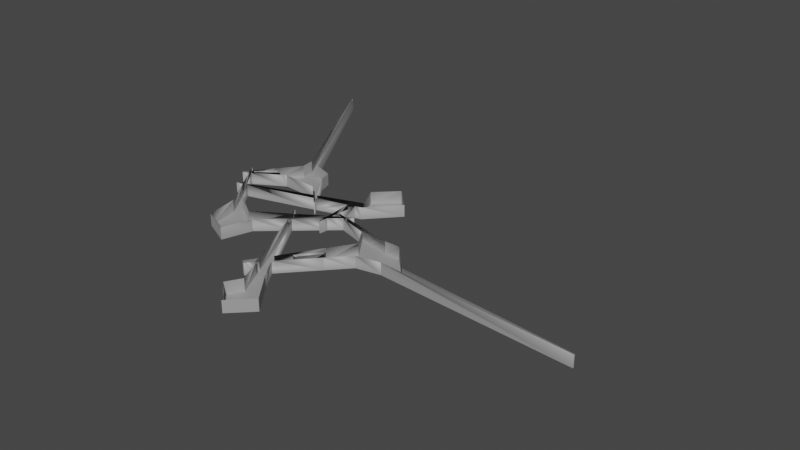 # Source: untitled.blend  (saved by Blender 3.2.14; exported with 4.5.12 LTS)
import bpy
from mathutils import Matrix  # noqa: F401  (used for matrix-valued properties, if any)

bpy.ops.wm.read_factory_settings(use_empty=True)
scene = bpy.context.scene
scene.name = 'Scene'

# ---- collections
col_collection = bpy.data.collections.new('Collection'); scene.collection.children.link(col_collection)

# ---- materials (node trees are filled in below, after node groups)
mat_m_road = bpy.data.materials.new('M_road')
mat_m_road.use_transparent_shadow = False
mat_m_road.diffuse_color = (0.5, 0.5, 0.5, 1.0)
mat_m_road.roughness = 0.7488
mat_m_road.specular_intensity = 1.0
mat_m_road.metallic = 0.5

# ---- material node trees
mat_m_road.use_nodes = True; mat_m_road.node_tree.nodes.clear()
_N = mat_m_road.node_tree.nodes; _L = mat_m_road.node_tree.links
n0 = _N.new('ShaderNodeBsdfPrincipled'); n0.name = 'Principled BSDF'; n0.location = (10, 300)
n0.distribution = 'GGX'
n0.subsurface_method = 'RANDOM_WALK_SKIN'
n0.inputs[0].default_value = (0.5, 0.5, 0.5, 1.0)
n0.inputs[1].default_value = 0.5
n0.inputs[2].default_value = 0.7488
n0.inputs[3].default_value = 1.45
n0.inputs[13].default_value = 1.0
n0.inputs[27].default_value = (0.0, 0.0, 0.0, 1.0)
n0.inputs[28].default_value = 1.0
n1 = _N.new('ShaderNodeOutputMaterial'); n1.name = 'Material Output'; n1.location = (300, 300)
n2 = _N.new('ShaderNodeNormalMap'); n2.name = 'Normal Map'; n2.location = (-300, -300)
n2.label = 'Normal/Map'
_L.new(n0.outputs[0], n1.inputs[0])
_L.new(n2.outputs[0], n0.inputs[5])
n1.is_active_output = True

# ---- world
world_world = bpy.data.worlds.new('World'); scene.world = world_world
world_world.use_nodes = True; world_world.node_tree.nodes.clear()
_N = world_world.node_tree.nodes; _L = world_world.node_tree.links
n0 = _N.new('ShaderNodeOutputWorld'); n0.name = 'World Output'; n0.location = (300, 300)
n1 = _N.new('ShaderNodeBackground'); n1.name = 'Background'; n1.location = (10, 300)
n1.inputs[0].default_value = (0.05088, 0.05088, 0.05088, 1.0)
_L.new(n1.outputs[0], n0.inputs[0])
n0.is_active_output = True
world_world.color = (0.05088, 0.05088, 0.05088)
world_world.use_sun_shadow = False
world_world.sun_shadow_jitter_overblur = 0.0

# ---- meshes
me_mesh_001 = bpy.data.meshes.new('Mesh.001')
me_mesh_001.from_pydata([(-2.482e+04, -3.194, 7657.0), (-2.487e+04, -3.194, 7458.0), (-2.36e+04, -3.194, 7315.0), (-2.376e+04, -3.194, 7073.0), (-1319.0, -3.413, 1064.0), (-2791.0, -3.413, 1477.0), (-1781.0, -3.413, 6501.0), (-2404.0, -3.413, 6886.0), (-2027.0, -3.194, 9401.0), (-2227.0, -3.194, 9359.0), (-1884.0, -3.194, 7711.0), (-2318.0, -3.194, 8091.0), (-462.7, -3.194, 5685.0), (161.5, -3.194, 5299.0), (-1680.0, -3.194, 5310.0), (-1646.0, -3.194, 4908.0), (1.134e+04, -3.194, 7721.0), (199.0, -3.194, 5889.0), (731.6, -3.194, 5423.0), (-2.001e+04, -3.194, -552.5), (-1.284e+04, -3.194, -116.4), (-1.451e+04, -3.194, -6049.0), (-2.752e+04, -3.194, 1260.0), (-2.736e+04, -3.194, 1132.0), (-2.679e+04, -3.194, 2400.0), (-2.658e+04, -3.194, 2128.0), (5.348e+04, -3.194, 1.625e+04), (1.931e+04, -3.194, 1.293e+04), (5.344e+04, -3.194, 1.645e+04), (1.556e+04, -3.194, 1.369e+04), (4639.0, -3.194, 3.802e+04), (8606.0, -3.194, 3.408e+04), (724.8, -3.194, 3.411e+04), (-2034.0, -3.194, 2.746e+04), (-1349.0, -3.194, 2.788e+04), (-592.0, -3.194, 2.52e+04), (1.994, -3.194, 2.641e+04), (-1.981e+04, -3.194, 1.317e+04), (-2.634e+04, -3.194, 3092.0), (-2.598e+04, -3.194, 2885.0), (-1.91e+04, -3.194, 1.427e+04), (-1.878e+04, -3.194, 1.941e+04), (-1.874e+04, -3.194, 1.943e+04), (-1.348e+04, -3.194, 2.188e+04), (-1.931e+04, -3.194, 1.131e+04), (-1.164e+04, -3.194, 1.625e+04), (6085.0, -3.194, 7703.0), (1.439e+04, -3.194, 7731.0), (-1.453e+04, -3.194, 1.439e+04), (1531.0, -3.194, 4452.0), (1657.0, -3.194, 4613.0), (5047.0, -3.194, -4959.0), (-3014.0, -3.194, -5118.0), (996.6, -3.194, -8987.0), (751.6, -3.195, 2.309e+04), (1697.0, -3.195, 2.457e+04), (8400.0, -3.195, 1.109e+04), (1.083e+04, -3.195, 1.464e+04), (5420.0, -3.195, 1.576e+04), (7362.0, -3.195, 1.841e+04), (6016.0, -3.194, 1.657e+04), (6574.0, -3.195, 1.734e+04), (2903.0, -3.194, 2.094e+04), (3529.0, -3.195, 2.118e+04), (-7883.0, -3.194, 1.028e+04), (-7569.0, -3.194, 1.008e+04), (-8514.0, -3.194, 8984.0), (-8340.0, -3.194, 8876.0), (2358.0, -3.194, 3.123e+04), (4054.0, -3.194, 2.825e+04), (-6964.0, -3.194, 1.216e+04), (-6500.0, -3.194, 1.175e+04), (-2.763e+04, -3.194, 3501.0), (-2.743e+04, -3.194, 3721.0), (-2.058e+04, -3.194, -5657.0), (-2.381e+04, -3.194, -1459.0), (-2.075e+04, -3.194, -122.3), (-2.308e+04, -3.194, -1139.0), (-2.183e+04, -3.194, -593.3), (-2.609e+04, -3.194, 2024.0), (-2.58e+04, -3.193, 2396.0), (-2.087e+04, -3.196, -8226.0), (-1.848e+04, -3.196, -7409.0), (-3.748e+04, -3.196, -3.832e+04), (-3.729e+04, -3.196, -3.84e+04), (-1.029e+04, -3.194, 2388.0), (-9576.0, -3.194, 2140.0), (-1.386e+04, -3.194, -3734.0), (-2.268e+04, -3.195, 7055.0), (-187.8, -3.195, 746.4), (-2.29e+04, -3.195, 6775.0), (-960.7, -3.195, -857.7), (-9344.0, -3.194, 3315.0), (-8029.0, -3.194, 4606.0), (-8825.0, -3.194, 3170.0), (-7880.0, -3.194, 4466.0), (-2.482e+04, 2328.0, 7657.0), (-2.487e+04, 2328.0, 7458.0), (-2.36e+04, 2328.0, 7315.0), (-2.376e+04, 2328.0, 7073.0), (-1319.0, 2328.0, 1064.0), (-2791.0, 2328.0, 1477.0), (-1781.0, 2328.0, 6501.0), (-2404.0, 2328.0, 6886.0), (-2027.0, 2328.0, 9401.0), (-2227.0, 2328.0, 9359.0), (-1884.0, 2328.0, 7711.0), (-2318.0, 2328.0, 8091.0), (-462.7, 2328.0, 5685.0), (161.5, 2328.0, 5299.0), (-1680.0, 2328.0, 5310.0), (-1646.0, 2328.0, 4908.0), (1.134e+04, 2328.0, 7721.0), (199.0, 2328.0, 5889.0), (731.6, 2328.0, 5423.0), (-2.001e+04, 2328.0, -552.5), (-1.284e+04, 2328.0, -116.4), (-1.451e+04, 2328.0, -6049.0), (-2.752e+04, 2328.0, 1260.0), (-2.736e+04, 2328.0, 1132.0), (-2.679e+04, 2328.0, 2400.0), (-2.658e+04, 2328.0, 2128.0), (5.348e+04, 2328.0, 1.625e+04), (1.931e+04, 2328.0, 1.293e+04), (5.344e+04, 2328.0, 1.645e+04), (1.556e+04, 2328.0, 1.369e+04), (4639.0, 2328.0, 3.802e+04), (8606.0, 2328.0, 3.408e+04), (724.8, 2328.0, 3.411e+04), (-2034.0, 2328.0, 2.746e+04), (-1349.0, 2328.0, 2.788e+04), (-592.0, 2328.0, 2.52e+04), (1.994, 2328.0, 2.641e+04), (-1.981e+04, 2328.0, 1.317e+04), (-2.634e+04, 2328.0, 3092.0), (-2.598e+04, 2328.0, 2885.0), (-1.878e+04, 2328.0, 1.941e+04), (-1.874e+04, 2328.0, 1.943e+04), (-1.348e+04, 2328.0, 2.188e+04), (-1.931e+04, 2328.0, 1.131e+04), (-1.164e+04, 2328.0, 1.625e+04), (6085.0, 2328.0, 7703.0), (1.439e+04, 2328.0, 7731.0), (-1.453e+04, 2328.0, 1.439e+04), (1531.0, 2328.0, 4452.0), (1657.0, 2328.0, 4613.0), (5047.0, 2328.0, -4959.0), (-3014.0, 2328.0, -5118.0), (996.6, 2328.0, -8987.0), (751.6, 2328.0, 2.309e+04), (1697.0, 2328.0, 2.457e+04), (8400.0, 2328.0, 1.109e+04), (1.083e+04, 2328.0, 1.464e+04), (5420.0, 2328.0, 1.576e+04), (7362.0, 2328.0, 1.841e+04), (6016.0, 2328.0, 1.657e+04), (6574.0, 2328.0, 1.734e+04), (2903.0, 2328.0, 2.094e+04), (3529.0, 2328.0, 2.118e+04), (-7883.0, 2328.0, 1.028e+04), (-7569.0, 2328.0, 1.008e+04), (-8514.0, 2328.0, 8984.0), (-8340.0, 2328.0, 8876.0), (2358.0, 2328.0, 3.123e+04), (4054.0, 2328.0, 2.825e+04), (-6964.0, 2328.0, 1.216e+04), (-6500.0, 2328.0, 1.175e+04), (-2.763e+04, 2328.0, 3501.0), (-2.743e+04, 2328.0, 3721.0), (-2.058e+04, 2328.0, -5657.0), (-2.381e+04, 2328.0, -1459.0), (-2.075e+04, 2328.0, -122.3), (-2.308e+04, 2328.0, -1139.0), (-2.183e+04, 2328.0, -593.3), (-2.609e+04, 2328.0, 2024.0), (-2.58e+04, 2328.0, 2396.0), (-2.087e+04, 2328.0, -8226.0), (-1.848e+04, 2328.0, -7409.0), (-3.748e+04, 2328.0, -3.832e+04), (-3.729e+04, 2328.0, -3.84e+04), (-1.029e+04, 2328.0, 2388.0), (-9576.0, 2328.0, 2140.0), (-1.386e+04, 2328.0, -3734.0), (-2.268e+04, 2328.0, 7055.0), (-187.8, 2328.0, 746.4), (-2.29e+04, 2328.0, 6775.0), (-960.7, 2328.0, -857.7), (-9344.0, 2328.0, 3315.0), (-8029.0, 2328.0, 4606.0), (-8825.0, 2328.0, 3170.0), (-7880.0, 2328.0, 4466.0)], [], [(0, 2, 3, 1), (14, 15, 4, 5, 7, 6), (25, 79, 77, 75), (8, 10, 11, 9), (14, 12, 13, 15), (49, 13, 18, 50), (22, 24, 25, 23), (29, 28, 26, 27), (17, 46, 16, 18), (30, 31, 32), (33, 34, 36, 35), (38, 3, 90, 39), (40, 37, 41, 42), (76, 78, 80, 39), (48, 43, 45), (47, 29, 27), (48, 45, 70, 64), (70, 71, 65, 64), (51, 53, 91, 89), (36, 55, 59, 61, 63, 62, 60, 58, 54, 35), (64, 65, 67, 66), (35, 54, 71, 70), (68, 31, 69), (68, 32, 31), (37, 40, 44, 88, 2), (82, 84, 83, 81), (85, 86, 87, 20), (86, 94, 5, 4, 91), (89, 91, 4), (92, 93, 95, 94), (82, 81, 74), (21, 82, 74), (87, 21, 74), (87, 74, 75, 77, 78, 76, 19, 20), (24, 72, 73, 38, 39, 80, 79, 25), (2, 88, 90, 3), (40, 48, 44), (48, 40, 43), (43, 40, 42), (7, 65, 71, 11), (7, 11, 10, 6), (10, 17, 12, 6), (12, 17, 18, 13), (52, 91, 53), (88, 92, 85, 90), (85, 92, 94, 86), (57, 29, 47, 16), (69, 55, 36, 68), (58, 60, 61, 59, 57, 16, 56), (16, 46, 56), (49, 144, 109, 13), (0, 96, 98, 2), (21, 117, 177, 82), (81, 176, 169, 74), (29, 125, 124, 28), (89, 184, 146, 51), (31, 127, 164, 69), (76, 171, 115, 19), (26, 122, 123, 27), (87, 182, 117, 21), (51, 146, 148, 53), (30, 126, 127, 31), (52, 147, 186, 91), (41, 136, 137, 42), (80, 175, 174, 79), (53, 148, 147, 52), (32, 128, 126, 30), (94, 189, 101, 5), (68, 163, 128, 32), (75, 170, 121, 25), (72, 167, 168, 73), (56, 151, 153, 58), (33, 129, 130, 34), (88, 183, 187, 92), (15, 111, 100, 4), (24, 120, 167, 72), (77, 172, 173, 78), (60, 155, 156, 61), (34, 130, 132, 36), (5, 101, 103, 7), (39, 135, 171, 76), (78, 173, 175, 80), (85, 180, 185, 90), (73, 168, 134, 38), (79, 174, 172, 77), (59, 154, 152, 57), (35, 131, 129, 33), (6, 102, 110, 14), (44, 139, 183, 88), (47, 142, 112, 16), (9, 105, 104, 8), (38, 134, 99, 3), (84, 179, 178, 83), (58, 153, 149, 54), (11, 107, 105, 9), (90, 185, 135, 39), (82, 177, 179, 84), (61, 156, 158, 63), (17, 113, 141, 46), (83, 178, 176, 81), (55, 150, 154, 59), (46, 141, 151, 56), (8, 104, 106, 10), (62, 157, 155, 60), (37, 133, 136, 41), (54, 149, 166, 71), (13, 109, 111, 15), (86, 181, 182, 87), (63, 158, 157, 62), (2, 98, 133, 37), (69, 164, 150, 55), (42, 137, 138, 43), (65, 160, 162, 67), (36, 132, 163, 68), (14, 110, 108, 12), (67, 162, 161, 66), (43, 138, 140, 45), (45, 140, 165, 70), (7, 103, 160, 65), (91, 186, 181, 86), (66, 161, 159, 64), (48, 143, 139, 44), (16, 112, 114, 18), (4, 100, 184, 89), (27, 123, 142, 47), (71, 166, 107, 11), (19, 115, 116, 20), (92, 187, 188, 93), (70, 165, 131, 35), (57, 152, 125, 29), (23, 119, 118, 22), (10, 106, 113, 17), (93, 188, 190, 95), (25, 121, 119, 23), (12, 108, 102, 6), (95, 190, 189, 94), (1, 97, 96, 0), (64, 159, 143, 48), (22, 118, 120, 24), (3, 99, 97, 1), (50, 145, 144, 49), (28, 124, 122, 26), (18, 114, 145, 50), (74, 169, 170, 75), (20, 116, 180, 85)])
_uv = me_mesh_001.uv_layers.new(name='map1')
_uv.uv.foreach_set('vector', [1.184, 0.0399, 1.184, 0.06466, 1.179, 0.0631, 1.18, 0.04013, 0.0, 0.0, 0.0, 0.0, 1.752, 0.8383, 1.782, 0.8451, 1.779, 0.9513, 1.766, 0.9443, 0.0, 0.0, 1.364, 0.524, 1.348, 0.608, 1.335, 0.5999, 1.436, 0.9042, 1.431, 0.8714, 1.44, 0.8781, 1.44, 0.903, 1.209, 0.8893, 1.21, 0.8643, 1.221, 0.8553, 1.216, 0.8912, 1.749, 0.3775, 1.221, 0.8553, 1.7, 0.8642, 1.753, 0.3776, 1.645, 0.05757, 1.646, 0.08414, 1.64, 0.08213, 1.641, 0.05731, 1.05, 0.7535, 1.058, 0.009467, 1.062, 0.009094, 1.071, 0.6815, 1.689, 0.8718, 1.686, 0.7512, 1.713, 0.6519, 1.7, 0.8642, 0.0, 0.0, 0.0, 0.0, 0.0, 0.0, 1.688, 0.08402, 1.672, 0.08052, 1.673, 0.04146, 1.698, 0.03263, 1.918, 0.008783, 0.0, 0.0, 0.0, 0.0, 1.91, 0.008171, 1.885, 0.2675, 1.888, 0.2419, 1.922, 0.3611, 1.922, 0.3618, 1.391, 0.6335, 1.371, 0.6217, 1.374, 0.5244, 0.0, 0.0, 1.721, 0.008546, 0.0, 0.0, 1.783, 0.03276, 0.0, 0.0, 1.05, 0.7535, 1.071, 0.6815, 1.721, 0.008546, 1.783, 0.03276, 0.0, 0.0, 0.0, 0.0, 1.488, 0.01141, 1.476, 0.00915, 1.173, 0.09655, 1.18, 0.09687, 0.0, 0.0, 0.0, 0.0, 1.436, 0.01497, 1.402, 0.00988, 0.0, 0.0, 1.874, 0.2793, 1.893, 0.4421, 1.869, 0.4501, 1.864, 0.3541, 1.852, 0.3507, 1.851, 0.4557, 1.832, 0.4617, 0.0, 0.0, 0.0, 0.0, 1.18, 0.09687, 1.173, 0.09655, 1.175, 0.06855, 1.179, 0.06872, 0.0, 0.0, 0.0, 0.0, 1.476, 0.00915, 1.488, 0.01141, 1.518, 0.4262, 0.0, 0.0, 1.46, 0.3925, 0.0, 0.0, 0.0, 0.0, 0.0, 0.0, 1.888, 0.2419, 1.885, 0.2675, 1.863, 0.2134, 0.0, 0.0, 0.0, 0.0, 1.132, 0.7192, 1.15, 0.00932, 1.154, 0.008918, 1.164, 0.6821, 1.754, 0.7038, 1.767, 0.6982, 1.78, 0.84, 1.748, 0.7736, 0.0, 0.0, 0.0, 0.0, 0.0, 0.0, 0.0, 0.0, 1.436, 0.01497, 1.402, 0.00988, 1.436, 0.01497, 0.0, 0.0, 1.834, 0.05356, 1.84, 0.01796, 1.844, 0.01846, 1.844, 0.04988, 0.0, 0.0, 0.0, 0.0, 0.0, 0.0, 0.0, 0.0, 0.0, 0.0, 0.0, 0.0, 0.0, 0.0, 0.0, 0.0, 0.0, 0.0, 0.0, 0.0, 1.304, 0.6992, 1.335, 0.5999, 1.348, 0.608, 1.371, 0.6217, 1.391, 0.6335, 0.0, 0.0, 0.0, 0.0, 0.0, 0.0, 1.37, 0.4826, 1.376, 0.4834, 0.0, 0.0, 0.0, 0.0, 1.374, 0.5244, 1.364, 0.524, 0.0, 0.0, 0.0, 0.0, 0.0, 0.0, 1.421, 0.4697, 0.0, 0.0, 0.0, 0.0, 0.0, 0.0, 0.0, 0.0, 1.721, 0.008546, 0.0, 0.0, 0.0, 0.0, 0.0, 0.0, 0.0, 0.0, 0.0, 0.0, 0.0, 0.0, 1.173, 0.09655, 1.476, 0.00915, 0.0, 0.0, 0.0, 0.0, 0.0, 0.0, 1.431, 0.8714, 1.766, 0.9443, 1.431, 0.8714, 0.0, 0.0, 0.0, 0.0, 1.766, 0.9443, 0.0, 0.0, 0.0, 0.0, 1.7, 0.8642, 1.221, 0.8553, 0.0, 0.0, 1.436, 0.01497, 0.0, 0.0, 1.415, 0.4672, 0.0, 0.0, 0.0, 0.0, 1.421, 0.4697, 0.0, 0.0, 0.0, 0.0, 1.844, 0.04988, 0.0, 0.0, 0.0, 0.0, 1.05, 0.7535, 0.0, 0.0, 0.0, 0.0, 1.46, 0.3925, 1.874, 0.2793, 0.0, 0.0, 1.518, 0.4262, 1.832, 0.4617, 1.851, 0.4557, 1.869, 0.4501, 1.893, 0.4421, 0.0, 0.0, 0.0, 0.0, 1.826, 0.5701, 0.0, 0.0, 0.0, 0.0, 1.826, 0.5701, 1.749, 0.3775, 1.749, 0.3775, 1.221, 0.8553, 1.221, 0.8553, 1.184, 0.0399, 1.184, 0.0399, 1.184, 0.06466, 1.184, 0.06466, 0.0, 0.0, 0.0, 0.0, 0.0, 0.0, 0.0, 0.0, 0.0, 0.0, 0.0, 0.0, 0.0, 0.0, 0.0, 0.0, 1.05, 0.7535, 1.05, 0.7535, 1.058, 0.009467, 1.058, 0.009467, 1.402, 0.00988, 1.402, 0.00988, 0.0, 0.0, 0.0, 0.0, 0.0, 0.0, 0.0, 0.0, 1.46, 0.3925, 1.46, 0.3925, 1.391, 0.6335, 1.391, 0.6335, 0.0, 0.0, 0.0, 0.0, 1.062, 0.009094, 1.062, 0.009094, 1.071, 0.6815, 1.071, 0.6815, 0.0, 0.0, 0.0, 0.0, 0.0, 0.0, 0.0, 0.0, 0.0, 0.0, 0.0, 0.0, 0.0, 0.0, 0.0, 0.0, 0.0, 0.0, 0.0, 0.0, 0.0, 0.0, 0.0, 0.0, 0.0, 0.0, 0.0, 0.0, 1.436, 0.01497, 1.436, 0.01497, 1.922, 0.3611, 1.922, 0.3611, 1.922, 0.3618, 1.922, 0.3618, 1.374, 0.5244, 1.374, 0.5244, 1.364, 0.524, 1.364, 0.524, 0.0, 0.0, 0.0, 0.0, 0.0, 0.0, 0.0, 0.0, 0.0, 0.0, 0.0, 0.0, 0.0, 0.0, 0.0, 0.0, 0.0, 0.0, 0.0, 0.0, 0.0, 0.0, 0.0, 0.0, 0.0, 0.0, 0.0, 0.0, 0.0, 0.0, 0.0, 0.0, 1.335, 0.5999, 1.335, 0.5999, 0.0, 0.0, 0.0, 0.0, 1.37, 0.4826, 1.37, 0.4826, 1.376, 0.4834, 1.376, 0.4834, 1.826, 0.5701, 1.826, 0.5701, 1.832, 0.4617, 1.832, 0.4617, 1.688, 0.08402, 1.688, 0.08402, 1.672, 0.08052, 1.672, 0.08052, 1.415, 0.4672, 1.415, 0.4672, 0.0, 0.0, 0.0, 0.0, 0.0, 0.0, 0.0, 0.0, 1.752, 0.8383, 1.752, 0.8383, 0.0, 0.0, 0.0, 0.0, 1.37, 0.4826, 1.37, 0.4826, 1.348, 0.608, 1.348, 0.608, 1.371, 0.6217, 1.371, 0.6217, 1.851, 0.4557, 1.851, 0.4557, 1.869, 0.4501, 1.869, 0.4501, 1.672, 0.08052, 1.672, 0.08052, 1.673, 0.04146, 1.673, 0.04146, 1.782, 0.8451, 1.782, 0.8451, 1.779, 0.9513, 1.779, 0.9513, 0.0, 0.0, 0.0, 0.0, 1.391, 0.6335, 1.391, 0.6335, 1.371, 0.6217, 1.371, 0.6217, 1.374, 0.5244, 1.374, 0.5244, 0.0, 0.0, 0.0, 0.0, 1.421, 0.4697, 1.421, 0.4697, 1.376, 0.4834, 1.376, 0.4834, 0.0, 0.0, 0.0, 0.0, 1.364, 0.524, 1.364, 0.524, 1.348, 0.608, 1.348, 0.608, 1.893, 0.4421, 1.893, 0.4421, 0.0, 0.0, 0.0, 0.0, 1.698, 0.03263, 1.698, 0.03263, 1.688, 0.08402, 1.688, 0.08402, 1.766, 0.9443, 1.766, 0.9443, 0.0, 0.0, 0.0, 0.0, 1.863, 0.2134, 1.863, 0.2134, 0.0, 0.0, 0.0, 0.0, 0.0, 0.0, 0.0, 0.0, 0.0, 0.0, 0.0, 0.0, 1.44, 0.903, 1.44, 0.903, 1.436, 0.9042, 1.436, 0.9042, 1.918, 0.008783, 1.918, 0.008783, 0.0, 0.0, 0.0, 0.0, 1.15, 0.00932, 1.15, 0.00932, 1.154, 0.008918, 1.154, 0.008918, 1.832, 0.4617, 1.832, 0.4617, 0.0, 0.0, 0.0, 0.0, 1.44, 0.8781, 1.44, 0.8781, 1.44, 0.903, 1.44, 0.903, 0.0, 0.0, 0.0, 0.0, 1.91, 0.008171, 1.91, 0.008171, 1.132, 0.7192, 1.132, 0.7192, 1.15, 0.00932, 1.15, 0.00932, 1.869, 0.4501, 1.869, 0.4501, 1.864, 0.3541, 1.864, 0.3541, 1.689, 0.8718, 1.689, 0.8718, 1.686, 0.7512, 1.686, 0.7512, 1.154, 0.008918, 1.154, 0.008918, 1.164, 0.6821, 1.164, 0.6821, 1.874, 0.2793, 1.874, 0.2793, 1.893, 0.4421, 1.893, 0.4421, 0.0, 0.0, 0.0, 0.0, 1.826, 0.5701, 1.826, 0.5701, 1.436, 0.9042, 1.436, 0.9042, 1.431, 0.8714, 1.431, 0.8714, 1.852, 0.3507, 1.852, 0.3507, 1.851, 0.4557, 1.851, 0.4557, 1.888, 0.2419, 1.888, 0.2419, 1.922, 0.3611, 1.922, 0.3611, 0.0, 0.0, 0.0, 0.0, 1.476, 0.00915, 1.476, 0.00915, 1.221, 0.8553, 1.221, 0.8553, 1.216, 0.8912, 1.216, 0.8912, 1.767, 0.6982, 1.767, 0.6982, 1.78, 0.84, 1.78, 0.84, 1.864, 0.3541, 1.864, 0.3541, 1.852, 0.3507, 1.852, 0.3507, 0.0, 0.0, 0.0, 0.0, 1.888, 0.2419, 1.888, 0.2419, 1.46, 0.3925, 1.46, 0.3925, 1.874, 0.2793, 1.874, 0.2793, 0.0, 0.0, 0.0, 0.0, 0.0, 0.0, 0.0, 0.0, 1.173, 0.09655, 1.173, 0.09655, 1.175, 0.06855, 1.175, 0.06855, 0.0, 0.0, 0.0, 0.0, 1.518, 0.4262, 1.518, 0.4262, 1.209, 0.8893, 1.209, 0.8893, 1.21, 0.8643, 1.21, 0.8643, 1.175, 0.06855, 1.175, 0.06855, 1.179, 0.06872, 1.179, 0.06872, 0.0, 0.0, 0.0, 0.0, 1.783, 0.03276, 1.783, 0.03276, 1.783, 0.03276, 1.783, 0.03276, 0.0, 0.0, 0.0, 0.0, 0.0, 0.0, 0.0, 0.0, 1.173, 0.09655, 1.173, 0.09655, 1.436, 0.01497, 1.436, 0.01497, 0.0, 0.0, 0.0, 0.0, 1.179, 0.06872, 1.179, 0.06872, 1.18, 0.09687, 1.18, 0.09687, 0.0, 0.0, 0.0, 0.0, 0.0, 0.0, 0.0, 0.0, 1.713, 0.6519, 1.713, 0.6519, 1.7, 0.8642, 1.7, 0.8642, 0.0, 0.0, 0.0, 0.0, 1.402, 0.00988, 1.402, 0.00988, 1.071, 0.6815, 1.071, 0.6815, 0.0, 0.0, 0.0, 0.0, 1.476, 0.00915, 1.476, 0.00915, 0.0, 0.0, 0.0, 0.0, 0.0, 0.0, 0.0, 0.0, 0.0, 0.0, 0.0, 0.0, 1.834, 0.05356, 1.834, 0.05356, 1.84, 0.01796, 1.84, 0.01796, 1.488, 0.01141, 1.488, 0.01141, 0.0, 0.0, 0.0, 0.0, 0.0, 0.0, 0.0, 0.0, 1.05, 0.7535, 1.05, 0.7535, 1.641, 0.05731, 1.641, 0.05731, 1.645, 0.05757, 1.645, 0.05757, 1.431, 0.8714, 1.431, 0.8714, 0.0, 0.0, 0.0, 0.0, 1.84, 0.01796, 1.84, 0.01796, 1.844, 0.01846, 1.844, 0.01846, 1.64, 0.08213, 1.64, 0.08213, 1.641, 0.05731, 1.641, 0.05731, 0.0, 0.0, 0.0, 0.0, 1.766, 0.9443, 1.766, 0.9443, 1.844, 0.01846, 1.844, 0.01846, 1.844, 0.04988, 1.844, 0.04988, 1.18, 0.04013, 1.18, 0.04013, 1.184, 0.0399, 1.184, 0.0399, 0.0, 0.0, 0.0, 0.0, 1.721, 0.008546, 1.721, 0.008546, 1.645, 0.05757, 1.645, 0.05757, 1.646, 0.08414, 1.646, 0.08414, 1.179, 0.0631, 1.179, 0.0631, 1.18, 0.04013, 1.18, 0.04013, 1.753, 0.3776, 1.753, 0.3776, 1.749, 0.3775, 1.749, 0.3775, 1.058, 0.009467, 1.058, 0.009467, 1.062, 0.009094, 1.062, 0.009094, 1.7, 0.8642, 1.7, 0.8642, 1.753, 0.3776, 1.753, 0.3776, 1.304, 0.6992, 1.304, 0.6992, 1.335, 0.5999, 1.335, 0.5999, 1.748, 0.7736, 1.748, 0.7736, 1.754, 0.7038, 1.754, 0.7038])
me_mesh_001.materials.append(mat_m_road)
me_mesh_001.update()
me_mesh_001.normals_split_custom_set([tuple(v) for v in zip(*[iter([0.0, 1.0, 8.321e-10, 0.0, 1.0, 8.321e-10, 0.0, 1.0, 8.321e-10, 0.0, 1.0, 8.321e-10, -7.504e-05, 1.0, 0.0009005, 4.696e-06, 1.0, -0.001395, -0.0001129, 1.0, -9.591e-06, -0.0001129, 1.0, -9.591e-06, -0.0001129, 1.0, -9.591e-06, -0.0001129, 1.0, -9.591e-06, -3.592e-07, 1.0, -2.349e-07, -3.592e-07, 1.0, -2.349e-07, -3.592e-07, 1.0, -2.349e-07, -3.592e-07, 1.0, -2.349e-07, 0.0, 1.0, 6.564e-11, 0.0, 1.0, 6.564e-11, 0.0, 1.0, 6.564e-11, 0.0, 1.0, 6.564e-11, -0.0008875, 1.0, -0.0002048, -1.62e-08, 1.0, 6.357e-08, -1.62e-08, 1.0, 6.357e-08, -0.001359, 1.0, -0.0002942, 2.888e-08, 1.0, -7.133e-08, 2.888e-08, 1.0, -7.133e-08, 2.888e-08, 1.0, -7.133e-08, 2.888e-08, 1.0, -7.133e-08, -3.783e-08, 1.0, 4.116e-08, -3.783e-08, 1.0, 4.116e-08, -3.783e-08, 1.0, 4.116e-08, -3.783e-08, 1.0, 4.116e-08, 0.0, 1.0, 3.398e-10, 0.0, 1.0, 3.398e-10, 0.0, 1.0, 3.398e-10, 0.0, 1.0, 3.398e-10, -1.075e-08, 1.0, 6.509e-08, -1.075e-08, 1.0, 6.509e-08, -1.075e-08, 1.0, 6.509e-08, -1.075e-08, 1.0, 6.509e-08, 0.0, 1.0, 0.0, 0.0, 1.0, 0.0, 0.0, 1.0, 0.0, 0.0, 1.0, -1.045e-10, 0.0, 1.0, -1.045e-10, 0.0, 1.0, -1.045e-10, 0.0, 1.0, -1.045e-10, 1.588e-07, 1.0, -9.88e-08, 1.588e-07, 1.0, -9.88e-08, 1.588e-07, 1.0, -9.88e-08, 1.588e-07, 1.0, -9.88e-08, 0.0, 1.0, -8.569e-11, 0.0, 1.0, -8.569e-11, 0.0, 1.0, -8.569e-11, 0.0, 1.0, -8.569e-11, 6.729e-07, 1.0, 9.598e-07, 6.729e-07, 1.0, 9.598e-07, 6.729e-07, 1.0, 9.598e-07, 6.729e-07, 1.0, 9.598e-07, 0.0, 1.0, -9.926e-11, 0.0, 1.0, -9.926e-11, 0.0, 1.0, -9.926e-11, -1.985e-09, 1.0, -9.923e-09, -1.985e-09, 1.0, -9.923e-09, -1.985e-09, 1.0, -9.923e-09, -5.277e-09, 1.0, 9.456e-09, -5.277e-09, 1.0, 9.456e-09, -5.277e-09, 1.0, 9.456e-09, -5.277e-09, 1.0, 9.456e-09, 4.624e-09, 1.0, 5.935e-09, 4.624e-09, 1.0, 5.935e-09, 4.624e-09, 1.0, 5.935e-09, 4.624e-09, 1.0, 5.935e-09, -1.923e-08, 1.0, 1.646e-08, -1.923e-08, 1.0, 1.646e-08, -1.923e-08, 1.0, 1.646e-08, -1.923e-08, 1.0, 1.646e-08, -4.53e-08, 1.0, -3.873e-08, -4.53e-08, 1.0, -3.873e-08, -4.53e-08, 1.0, -3.873e-08, -4.53e-08, 1.0, -3.873e-08, -4.53e-08, 1.0, -3.873e-08, -4.53e-08, 1.0, -3.873e-08, -4.53e-08, 1.0, -3.873e-08, -4.53e-08, 1.0, -3.873e-08, -4.53e-08, 1.0, -3.873e-08, -4.53e-08, 1.0, -3.873e-08, 0.0, 1.0, 2.97e-10, 0.0, 1.0, 2.97e-10, 0.0, 1.0, 2.97e-10, 0.0, 1.0, 2.97e-10, 7.533e-08, 1.0, -3.076e-08, 7.533e-08, 1.0, -3.076e-08, 7.533e-08, 1.0, -3.076e-08, 7.533e-08, 1.0, -3.076e-08, -3.881e-09, 1.0, -2.416e-09, -3.881e-09, 1.0, -2.416e-09, -3.881e-09, 1.0, -2.416e-09, -4.407e-11, 1.0, -1.072e-08, -4.407e-11, 1.0, -1.072e-08, -4.407e-11, 1.0, -1.072e-08, 6.611e-08, 1.0, -5.748e-08, 6.611e-08, 1.0, -5.748e-08, 6.611e-08, 1.0, -5.748e-08, 6.611e-08, 1.0, -5.748e-08, 6.611e-08, 1.0, -5.748e-08, 0.0, 1.0, -1.192e-10, 0.0, 1.0, -1.192e-10, 0.0, 1.0, -1.192e-10, 0.0, 1.0, -1.192e-10, -1.567e-07, 1.0, 9.134e-08, -1.567e-07, 1.0, 9.134e-08, -1.567e-07, 1.0, 9.134e-08, -1.567e-07, 1.0, 9.134e-08, 3.926e-05, 1.0, 8.248e-05, 3.926e-05, 1.0, 8.248e-05, 3.926e-05, 1.0, 8.248e-05, 3.926e-05, 1.0, 8.248e-05, 3.926e-05, 1.0, 8.248e-05, -0.0001703, 1.0, 8.205e-05, -0.0001703, 1.0, 8.205e-05, -0.0001703, 1.0, 8.205e-05, 0.0, 1.0, 0.0, 0.0, 1.0, 0.0, 0.0, 1.0, 0.0, 0.0, 1.0, 0.0, 3.385e-07, 1.0, -9.884e-07, 3.385e-07, 1.0, -9.884e-07, 3.385e-07, 1.0, -9.884e-07, 5.773e-10, 1.0, -1.393e-06, 5.773e-10, 1.0, -1.393e-06, 5.773e-10, 1.0, -1.393e-06, 8.054e-08, 1.0, -1.546e-07, 8.054e-08, 1.0, -1.546e-07, 8.054e-08, 1.0, -1.546e-07, 3.851e-08, 1.0, 8.417e-08, 3.851e-08, 1.0, 8.417e-08, 3.851e-08, 1.0, 8.417e-08, 3.851e-08, 1.0, 8.417e-08, 3.851e-08, 1.0, 8.417e-08, 3.851e-08, 1.0, 8.417e-08, 3.851e-08, 1.0, 8.417e-08, 3.851e-08, 1.0, 8.417e-08, -1.727e-07, 1.0, 9.465e-08, -1.727e-07, 1.0, 9.465e-08, -1.727e-07, 1.0, 9.465e-08, -1.727e-07, 1.0, 9.465e-08, -1.727e-07, 1.0, 9.465e-08, -1.727e-07, 1.0, 9.465e-08, -1.727e-07, 1.0, 9.465e-08, -1.727e-07, 1.0, 9.465e-08, 2.225e-07, 1.0, -1.612e-07, 2.225e-07, 1.0, -1.612e-07, 2.225e-07, 1.0, -1.612e-07, 2.225e-07, 1.0, -1.612e-07, 0.0, 1.0, 0.0, 0.0, 1.0, 0.0, 0.0, 1.0, 0.0, 0.0, 1.0, 0.0, 0.0, 1.0, 0.0, 0.0, 1.0, 0.0, 0.0, 1.0, -3.724e-11, 0.0, 1.0, -3.724e-11, 0.0, 1.0, -3.724e-11, -2.508e-05, 1.0, -6.61e-05, -2.508e-05, 1.0, -6.61e-05, -2.508e-05, 1.0, -6.61e-05, -2.508e-05, 1.0, -6.61e-05, -0.0001319, 1.0, -0.0001823, -0.0001319, 1.0, -0.0001823, -0.0001319, 1.0, -0.0001823, -0.0001319, 1.0, -0.0001823, -0.0001413, 1.0, -9.909e-05, -0.0001413, 1.0, -9.909e-05, -0.0001413, 1.0, -9.909e-05, -0.0001413, 1.0, -9.909e-05, -2.52e-08, 1.0, 1.709e-09, -2.52e-08, 1.0, 1.709e-09, -2.52e-08, 1.0, 1.709e-09, -2.52e-08, 1.0, 1.709e-09, 2.831e-08, 1.0, 2.934e-08, 2.831e-08, 1.0, 2.934e-08, 2.831e-08, 1.0, 2.934e-08, 3.567e-08, 1.0, 1.995e-07, 3.567e-08, 1.0, 1.995e-07, 3.567e-08, 1.0, 1.995e-07, 3.567e-08, 1.0, 1.995e-07, 7.215e-08, 1.0, 2.262e-07, 7.215e-08, 1.0, 2.262e-07, 7.215e-08, 1.0, 2.262e-07, 7.215e-08, 1.0, 2.262e-07, -1.751e-08, 1.0, 1.749e-08, -1.751e-08, 1.0, 1.749e-08, -1.751e-08, 1.0, 1.749e-08, -1.751e-08, 1.0, 1.749e-08, 9.528e-09, 1.0, -3.76e-08, 9.528e-09, 1.0, -3.76e-08, 9.528e-09, 1.0, -3.76e-08, 9.528e-09, 1.0, -3.76e-08, -1.037e-08, 1.0, 6.744e-09, -1.037e-08, 1.0, 6.744e-09, -1.037e-08, 1.0, 6.744e-09, -1.037e-08, 1.0, 6.744e-09, -1.037e-08, 1.0, 6.744e-09, -1.037e-08, 1.0, 6.744e-09, -1.037e-08, 1.0, 6.744e-09, -1.764e-08, 1.0, 6.621e-08, -1.764e-08, 1.0, 6.621e-08, -1.764e-08, 1.0, 6.621e-08, 0.5263, 1.787e-07, 0.8503, 0.1929, -0.3235, 0.9264, 0.7723, -0.6337, 0.04352, 0.5263, 1.787e-07, 0.8503, -0.2701, -1.61e-07, -0.9628, 0.05825, -0.3124, -0.9482, -0.7105, -0.701, 0.06122, -0.2701, -1.61e-07, -0.9628, -0.324, 1.046e-07, 0.9461, -0.324, 1.046e-07, 0.9461, -0.324, 1.046e-07, 0.9461, -0.324, 1.046e-07, 0.9461, 0.9938, -3.24e-07, -0.1112, 0.9938, -3.24e-07, -0.1112, 0.9938, -3.24e-07, -0.1112, 0.9938, -3.24e-07, -0.1112, 0.07267, 0.0, -0.9974, 0.5907, -0.546, -0.5941, -0.2577, -0.3231, -0.9106, 0.07267, 0.0, -0.9974, -0.7368, -1.365e-07, -0.6761, -0.3108, -0.4185, -0.8534, -0.8731, -0.3181, -0.3694, -0.7368, -1.365e-07, -0.6761, -0.7878, 0.0, 0.6159, -0.7878, 0.0, 0.6159, -0.7878, 0.0, 0.6159, -0.7878, 0.0, 0.6159, -0.499, -3.35e-07, -0.8666, 0.08042, -0.5, -0.8623, -0.7875, -0.5093, -0.347, -0.499, -3.35e-07, -0.8666, -0.09655, 0.0, 0.9953, -0.3943, -0.309, 0.8655, 0.5771, -0.6251, 0.5256, -0.09655, 0.0, 0.9953, -0.9626, 1.935e-07, 0.271, -0.9626, 1.935e-07, 0.271, -0.9626, 1.935e-07, 0.271, -0.9626, 1.935e-07, 0.271, -0.7052, 0.0, 0.709, -0.8553, -0.3181, 0.4089, -0.4062, -0.3165, 0.8572, -0.7052, 0.0, 0.709, -0.7052, 0.0, -0.7091, -0.7052, 0.0, -0.7091, -0.7052, 0.0, -0.7091, -0.7052, 0.0, -0.7091, 0.9009, -5.878e-08, -0.4341, 0.937, -0.3418, -0.07216, -0.4267, -0.7005, -0.5721, 0.9009, -5.878e-08, -0.4341, 0.3702, 0.0, -0.9289, 0.6554, -0.3635, -0.6621, 0.3013, -0.5811, -0.756, 0.3702, 0.0, -0.9289, -0.7867, -4.032e-07, 0.6173, -0.3852, -0.7056, -0.5948, 0.4316, -0.7071, 0.5601, -0.7867, -4.032e-07, 0.6173, 0.6943, 7.477e-08, 0.7197, 0.3931, -0.3166, 0.8633, 0.8538, -0.3417, 0.3927, 0.6943, 7.477e-08, 0.7197, 0.707, 0.0, -0.7072, 0.707, 0.0, -0.7072, 0.707, 0.0, -0.7072, 0.707, 0.0, -0.7072, -0.2701, -1.354e-07, -0.9628, 0.7279, -0.6822, 0.06899, -0.6199, -0.6952, 0.3638, -0.2701, -1.354e-07, -0.9628, 0.8693, 0.0, 0.4942, 0.8693, 0.0, 0.4942, 0.8693, 0.0, 0.4942, 0.8693, 0.0, 0.4942, 0.7921, 4.714e-07, 0.6104, 0.2549, -0.5, 0.8276, 0.2598, -0.6921, -0.6734, 0.7921, 4.714e-07, 0.6104, 0.7277, -1.531e-07, -0.6858, 0.8696, -0.3278, -0.3692, 0.4123, -0.3341, -0.8476, 0.7277, -1.531e-07, -0.6858, 0.8433, 0.0, 0.5374, -0.1964, -0.6917, 0.695, 0.865, -0.5, -0.04168, 0.8433, 0.0, 0.5374, 0.5254, 0.0, -0.8509, 0.7378, -0.3139, -0.5976, 0.1834, -0.3304, -0.9259, 0.5254, 0.0, -0.8509, -0.2701, -2.304e-07, -0.9628, 0.7294, -0.6782, 0.08961, -0.7295, -0.6777, -0.09254, -0.2701, -2.304e-07, -0.9628, -0.9965, 2.917e-08, -0.08328, 0.06367, -0.7087, -0.7026, -0.2337, -0.6961, 0.6789, -0.9964, -5.745e-08, -0.08456, 0.7923, -1.563e-07, 0.6101, -0.2973, -0.6978, 0.6517, 0.902, -0.3277, 0.281, 0.7923, -1.563e-07, 0.6101, 0.4005, -1.618e-09, -0.9163, 0.7061, -0.6971, 0.1248, -0.746, -0.6643, 0.04673, 0.4005, -1.618e-09, -0.9163, 0.8061, 0.0, -0.5917, 0.2097, -0.6859, 0.6968, -0.3299, -0.7029, -0.6302, 0.8061, 0.0, -0.5917, -0.7361, 0.0, -0.6768, -0.4272, -0.3304, -0.8416, -0.2608, -0.6807, 0.6846, -0.7361, 0.0, -0.6768, 0.9975, 1.375e-08, -0.07129, -0.1327, -0.6951, 0.7065, 0.2124, -0.6825, -0.6993, 0.9975, 1.375e-08, -0.07129, -0.499, -5.752e-07, -0.8666, 0.6822, -0.6988, -0.2154, -0.7862, -0.5, -0.3633, -0.499, -5.752e-07, -0.8666, 0.6019, -2.939e-07, 0.7986, -0.7361, -0.6648, 0.1271, 0.5249, -0.7057, -0.4759, 0.6019, -2.939e-07, 0.7986, 0.3286, 1.022e-07, 0.9445, -0.7373, -0.6711, -0.07723, 0.7117, -0.6979, -0.08006, 0.3286, 1.022e-07, 0.9445, -0.4998, -3.886e-07, -0.8662, -0.1511, -0.334, -0.9304, -0.5887, -0.7062, 0.3933, -0.4998, -3.886e-07, -0.8662, -0.7243, 4.442e-08, -0.6894, 0.483, -0.707, -0.5165, -0.6026, -0.697, 0.3888, -0.7243, 4.442e-08, -0.6894, -0.7361, 0.0, -0.6768, -0.1821, -0.5, -0.8466, -0.7857, -0.6095, 0.1057, -0.7361, 0.0, -0.6768, 0.8433, 0.0, 0.5374, -0.1062, -0.6738, 0.7312, 0.9244, -0.3138, 0.2169, 0.8433, 0.0, 0.5374, -0.9964, -1.959e-08, -0.0843, 0.4553, -0.6474, -0.6112, 0.1305, -0.6931, 0.709, -0.9964, -6.068e-05, -0.08525, -0.7841, 2.426e-07, 0.6207, -0.4122, -0.8507, 0.3263, 0.643, -0.6781, 0.3559, -0.7841, 2.426e-07, 0.6207, -0.003453, 2.099e-07, 1.0, -0.3901, -0.3873, 0.8353, 0.5331, -0.5351, 0.6553, -0.003453, 2.099e-07, 1.0, 0.2043, 0.0, -0.9789, 0.5103, -0.338, -0.7908, -0.1153, -0.3059, -0.9451, 0.2043, 0.0, -0.9789, 0.8395, -3.977e-07, -0.5434, 0.3448, -0.7065, 0.6181, -0.5469, -0.6924, -0.4706, 0.8395, -3.977e-07, -0.5434, 0.407, 0.0, 0.9134, 0.06445, -0.3249, 0.9436, 0.6481, -0.3085, 0.6963, 0.407, 0.0, 0.9134, 0.8433, 0.0, 0.5374, 0.3276, -0.5, 0.8016, 0.1071, -0.6739, -0.731, 0.8433, 0.0, 0.5374, 0.9975, -8.437e-08, -0.07129, -0.3594, -0.6458, 0.6736, 0.852, -0.338, -0.3998, 0.9975, -8.437e-08, -0.07129, -0.7841, 4.05e-07, 0.6207, -0.5573, -0.6984, -0.449, 0.5542, -0.6987, 0.4525, -0.7841, 4.05e-07, 0.6207, -0.8549, 0.0, 0.5189, -0.7818, -0.4048, 0.4743, -0.5906, -0.3252, 0.7385, -0.8549, 0.0, 0.5189, 0.7837, 0.0, 0.6211, -0.3528, -0.7032, 0.6173, 0.8406, -0.5412, -0.02445, 0.7837, 0.0, 0.6211, 0.2945, -2.069e-07, -0.9557, 0.7335, -0.6731, -0.09433, -0.4463, -0.6172, -0.648, 0.2945, -2.069e-07, -0.9557, 0.8754, 0.0, -0.4833, 0.9368, -0.3085, -0.1648, 0.4787, -0.8372, -0.2643, 0.8754, 0.0, -0.4833, -0.7361, 0.0, -0.6769, 0.4028, -0.7036, -0.5853, -0.859, -0.5, -0.1105, -0.7361, 0.0, -0.6769, 0.8255, -2.092e-07, -0.5645, 0.7511, -0.6173, 0.2341, -0.2189, -0.6916, -0.6883, 0.8255, -2.092e-07, -0.5645, -0.9964, -2.03e-08, -0.08457, -0.8725, -0.3059, -0.381, -0.4954, -0.6338, 0.5941, -0.9964, -2.03e-08, -0.08457, -0.8141, 0.0, -0.5808, -0.1123, -0.5873, -0.8015, -0.2003, -0.6858, 0.6997, -0.8141, 0.0, -0.5808, 0.9866, 0.0, -0.1631, 0.6757, -0.5707, 0.4666, 0.7869, -0.3637, -0.4985, 0.9866, 0.0, -0.1631, -0.8424, 0.0, 0.5389, -0.1084, -0.674, -0.7307, 0.372, -0.707, 0.6014, -0.8424, 0.0, 0.5389, -0.2116, 2.081e-07, 0.9773, -0.7132, -0.6338, 0.2993, 0.6935, -0.7055, 0.146, -0.2116, -0.00139, 0.9773, -0.8081, -7.278e-08, 0.5891, -0.5167, -0.7014, -0.491, -0.4325, -0.8447, 0.3153, -0.8081, -7.278e-08, 0.5891, -0.3579, 0.0, 0.9337, -0.7357, -0.5412, 0.4072, 0.3491, -0.5872, 0.7303, -0.3579, 0.0, 0.9337, 0.8394, 4.921e-07, -0.5435, 0.4926, -0.7007, 0.5161, 0.1855, -0.5706, -0.8, 0.8394, 4.921e-07, -0.5435, -0.8423, 0.0, 0.5389, -0.5115, -0.7945, 0.3272, 0.2953, -0.7035, 0.6464, -0.8423, 0.0, 0.5389, 0.4218, 0.0, -0.9067, 0.4218, 0.0, -0.9067, 0.4218, 0.0, -0.9067, 0.4218, 0.0, -0.9067, -0.8424, 0.0, 0.5389, -0.324, -0.7056, -0.6302, -0.5833, -0.3162, 0.7482, -0.8424, 0.0, 0.5389, 0.8984, 0.0, -0.4391, 0.05508, -0.6804, 0.7307, 0.7641, -0.526, -0.3734, 0.8984, 0.0, -0.4391, 0.2944, -0.001053, -0.9557, 0.6064, -0.6955, 0.3855, -0.7362, -0.6356, 0.2324, 0.2945, -1.975e-07, -0.9557, 0.5264, 0.0, 0.8502, 0.2021, -0.316, 0.927, 0.7429, -0.3228, 0.5864, 0.5264, 0.0, 0.8502, -0.9505, 0.0, -0.3106, -0.913, -0.2783, -0.2983, -0.7018, -0.5931, 0.3947, -0.9505, 0.0, -0.3106, -0.6585, 0.0, -0.7526, 0.0878, -0.5931, -0.8003, -0.3777, -0.6906, 0.6167, -0.6585, 0.0, -0.7526, 0.5263, 7.062e-08, 0.8503, -0.4426, -0.6824, 0.5817, 0.5648, -0.7055, -0.4281, 0.5263, 7.062e-08, 0.8503, 0.3286, 1.728e-07, 0.9445, -0.7063, -0.7006, 0.1017, 0.7046, -0.7011, -0.1093, 0.3286, 1.728e-07, 0.9445, 0.8985, 0.0, -0.439, 0.9411, -0.3229, -0.1006, -0.3291, -0.7069, -0.6261, 0.8985, 0.0, -0.439, -0.5417, 0.0, 0.8406, -0.5417, 0.0, 0.8406, -0.5417, 0.0, 0.8406, -0.5417, 0.0, 0.8406, -0.2116, 2.229e-07, 0.9773, -0.6613, -0.5354, 0.5254, 0.7179, -0.6474, -0.2561, -0.2116, 2.229e-07, 0.9773, -0.2701, -1.517e-07, -0.9628, 0.6229, -0.6961, -0.357, -0.6206, -0.4187, -0.663, -0.2701, -1.517e-07, -0.9628, -0.7268, 5.826e-08, 0.6868, -0.769, -0.6251, -0.1333, -0.3421, -0.3873, 0.8561, -0.7268, 5.826e-08, 0.6868, -0.6587, -6.698e-08, -0.7524, 0.5249, -0.7071, -0.4738, -0.2181, -0.6463, 0.7313, -0.6587, -6.698e-08, -0.7524, 0.06073, -1.554e-07, -0.9982, 0.5504, -0.5093, -0.6615, -0.5953, -0.6248, -0.5052, 0.06073, -1.554e-07, -0.9982, 0.7006, -2.512e-07, -0.7135, 0.684, -0.6774, 0.2706, 0.3988, -0.3181, -0.8601, 0.7006, -2.512e-07, -0.7135, 0.8985, 0.0, -0.4391, 0.1096, -0.6904, 0.7151, -0.02317, -0.6737, -0.7386, 0.8985, 0.0, -0.4391, -0.1974, 0.0, -0.9803, 0.4975, -0.6096, -0.6171, -0.6607, -0.5459, -0.5152, -0.1974, 0.0, -0.9803, 0.6238, 1.669e-07, 0.7816, 0.3128, -0.3147, 0.8962, 0.8072, -0.3228, 0.4941, 0.6238, 1.669e-07, 0.7816, -0.6584, -1.507e-07, -0.7527, 0.1851, -0.6339, -0.751, -0.7082, -0.6732, 0.2128, -0.6584, -1.507e-07, -0.7527, -0.685, -5.696e-08, -0.7286, -0.38, -0.318, -0.8686, -0.8451, -0.3249, -0.4246, -0.685, -5.696e-08, -0.7286, -0.7841, 6.828e-07, 0.6206, -0.2687, -0.692, -0.67, -0.5069, -0.3146, 0.8025, -0.7841, 6.828e-07, 0.6206, 0.5263, 1.714e-07, 0.8503, -0.7714, -0.6352, -0.03864, 0.3389, -0.6473, -0.6828, 0.5263, 1.714e-07, 0.8503, -0.8081, 8.268e-08, 0.5891, -0.9091, -0.3249, 0.2607, 0.6144, -0.6822, 0.3963, -0.8081, 8.268e-08, 0.5891, 0.9716, 2.508e-07, -0.2365, 0.941, -0.3225, 0.1028, 0.7979, -0.3122, -0.5157, 0.9716, 2.508e-07, -0.2365, 0.5259, 0.0, 0.8505, -0.6122, -0.707, 0.3541, 0.3264, -0.7842, 0.5278, 0.5259, 0.0, 0.8505, 0.8394, -2.908e-07, -0.5435, 0.9223, -0.3227, -0.2126, -0.2432, -0.6977, -0.6738, 0.8394, -2.908e-07, -0.5435, 0.3272, 5.239e-08, 0.9449, -0.7208, -0.6923, 0.03441, 0.5959, -0.3224, 0.7355, 0.3272, 5.239e-08, 0.9449, -0.789, 1.359e-07, 0.6144, -0.9002, -0.3194, 0.2961, -0.5029, -0.3234, 0.8016, -0.789, 1.359e-07, 0.6144, -0.9845, 0.0, -0.1755, -0.819, -0.3232, -0.4742, -0.9398, -0.3089, 0.1463, -0.9845, 0.0, -0.1755, -0.6584, -1.514e-07, -0.7526, 0.752, -0.6474, -0.1235, -0.8279, -0.3194, -0.4611, -0.6584, -1.514e-07, -0.7526, 0.7921, 5.83e-08, 0.6103, 0.4973, -0.7785, 0.3829, 0.8653, -0.5, 0.03547, 0.7921, 5.83e-08, 0.6103, 0.7006, 1.229e-07, -0.7135, 0.7738, -0.6249, 0.1037, -0.6997, -0.671, -0.2452, 0.7006, 1.229e-07, -0.7135])] * 3)])

# ---- objects
ob_road = bpy.data.objects.new('road', me_mesh_001)
ob_group1 = bpy.data.objects.new('group1', None)

# ---- transforms, parenting, visibility, modifiers, constraints
ob_road.parent = ob_group1
ob_road.location = (0.0, 0.0, 0.0)
ob_road.color = (0.8, 0.8, 0.8, 1.0)
_m = ob_road.modifiers.new('Triangulate', 'TRIANGULATE')
ob_group1.location = (0.0, 0.0, 0.0)
ob_group1.rotation_euler = (1.571, -0.0, 0.0)
ob_group1.scale = (0.01, 0.01, 0.01)
ob_group1.color = (0.8, 0.8, 0.8, 1.0)

# ---- collection membership
col_collection.objects.link(ob_road)
col_collection.objects.link(ob_group1)

# ---- scene / render settings (as saved in the file)
scene.frame_start = 1; scene.frame_end = 250; scene.frame_set(78)
scene.render.engine = 'BLENDER_EEVEE_NEXT'
scene.cycles.sampling_pattern = 'TABULATED_SOBOL'
scene.cycles.use_light_tree = False
scene.view_settings.view_transform = 'Filmic'
bpy.context.view_layer.update()

# ---- added for rendering (the .blend has no active camera and no usable light): camera, sun
cam_auto = bpy.data.cameras.new('AutoCamera')
cam_auto.lens = 50.0
cam_auto.sensor_width = 36.0
cam_auto.clip_end = 19293.5
ob_auto_camera = bpy.data.objects.new('AutoCamera', cam_auto)
scene.collection.objects.link(ob_auto_camera)
ob_auto_camera.location = (1179.34, -1317.33, 891.103)
ob_auto_camera.rotation_euler = (1.09748, -7.21219e-08, 0.694738)
scene.camera = ob_auto_camera
light_auto_sun = bpy.data.lights.new('AutoSun', 'SUN')
light_auto_sun.energy = 3.0
light_auto_sun.angle = 0.0523599
ob_auto_sun = bpy.data.objects.new('AutoSun', light_auto_sun)
scene.collection.objects.link(ob_auto_sun)
ob_auto_sun.rotation_euler = (0.872665, 0.174533, 0.523599)
bpy.context.view_layer.update()
